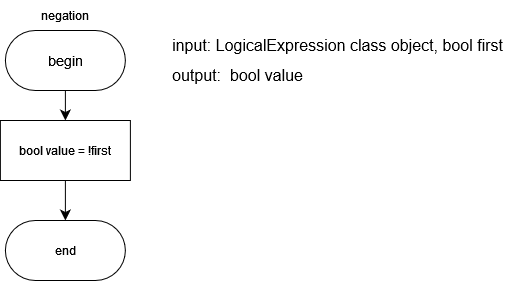

The diagram above was exported from draw.io. Its source (the exported page's mxGraphModel, read from the mxfile embedded in the PNG):
<mxGraphModel dx="712" dy="755" grid="1" gridSize="10" guides="1" tooltips="1" connect="1" arrows="1" fold="1" page="1" pageScale="1" pageWidth="827" pageHeight="1169" math="0" shadow="0">
  <root>
    <mxCell id="0" />
    <mxCell id="1" parent="0" />
    <mxCell id="ubh4PqX215okRKWeWoE0-1" style="edgeStyle=none;curved=1;rounded=0;orthogonalLoop=1;jettySize=auto;html=1;exitX=0.5;exitY=1;exitDx=0;exitDy=0;fontSize=12;startSize=8;endSize=8;" parent="1" source="ubh4PqX215okRKWeWoE0-2" target="ubh4PqX215okRKWeWoE0-7" edge="1">
      <mxGeometry relative="1" as="geometry" />
    </mxCell>
    <mxCell id="ubh4PqX215okRKWeWoE0-2" value="&lt;font face=&quot;Helvetica&quot; style=&quot;font-size: 14px;&quot;&gt;begin&lt;/font&gt;" style="rounded=1;whiteSpace=wrap;html=1;arcSize=50;" parent="1" vertex="1">
      <mxGeometry x="106.89000000000001" y="50" width="120" height="60" as="geometry" />
    </mxCell>
    <mxCell id="ubh4PqX215okRKWeWoE0-3" value="negation" style="text;html=1;align=center;verticalAlign=middle;whiteSpace=wrap;rounded=0;" parent="1" vertex="1">
      <mxGeometry x="136.89" y="20" width="60" height="30" as="geometry" />
    </mxCell>
    <mxCell id="ubh4PqX215okRKWeWoE0-4" value="&lt;div&gt;input: LogicalExpression class object, bool first&lt;br&gt;&lt;/div&gt;" style="text;html=1;align=center;verticalAlign=middle;resizable=0;points=[];autosize=1;strokeColor=none;fillColor=none;fontSize=16;" parent="1" vertex="1">
      <mxGeometry x="264" y="50" width="350" height="30" as="geometry" />
    </mxCell>
    <mxCell id="ubh4PqX215okRKWeWoE0-5" value="output:&amp;nbsp;&lt;span data-code-marker=&quot;+&quot; class=&quot;blob-code-inner blob-code-marker js-code-nav-pass&quot;&gt; &lt;span class=&quot;pl-smi&quot;&gt;bool&lt;/span&gt; &lt;span class=&quot;pl-s1&quot;&gt;value&lt;/span&gt;&lt;/span&gt;  " style="text;html=1;align=center;verticalAlign=middle;resizable=0;points=[];autosize=1;strokeColor=none;fillColor=none;fontSize=16;" parent="1" vertex="1">
      <mxGeometry x="264" y="80" width="150" height="30" as="geometry" />
    </mxCell>
    <mxCell id="ubh4PqX215okRKWeWoE0-6" style="edgeStyle=none;curved=1;rounded=0;orthogonalLoop=1;jettySize=auto;html=1;exitX=0.5;exitY=1;exitDx=0;exitDy=0;fontSize=12;startSize=8;endSize=8;" parent="1" source="ubh4PqX215okRKWeWoE0-7" target="ubh4PqX215okRKWeWoE0-8" edge="1">
      <mxGeometry relative="1" as="geometry" />
    </mxCell>
    <mxCell id="ubh4PqX215okRKWeWoE0-7" value="&lt;span data-code-marker=&quot;+&quot; class=&quot;blob-code-inner blob-code-marker js-code-nav-pass&quot;&gt; &lt;span class=&quot;pl-smi&quot;&gt;bool&lt;/span&gt; &lt;span class=&quot;pl-s1&quot;&gt;value&lt;/span&gt; &lt;span class=&quot;pl-c1&quot;&gt;=&lt;/span&gt;&lt;/span&gt; !first" style="whiteSpace=wrap;html=1;" parent="1" vertex="1">
      <mxGeometry x="101.89" y="140" width="130" height="60" as="geometry" />
    </mxCell>
    <mxCell id="ubh4PqX215okRKWeWoE0-8" value="&lt;div&gt;end&lt;/div&gt;" style="rounded=1;whiteSpace=wrap;html=1;arcSize=50;" parent="1" vertex="1">
      <mxGeometry x="106.89000000000001" y="240" width="120" height="60" as="geometry" />
    </mxCell>
  </root>
</mxGraphModel>